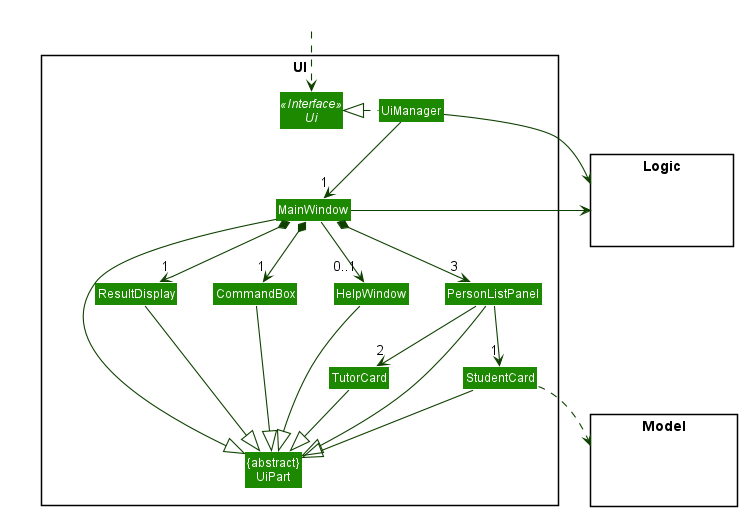

The diagram above was rendered by PlantUML. Its source (embedded in the PNG):
@startuml
!include style.puml
skinparam arrowThickness 1.1
skinparam arrowColor UI_COLOR_T4
skinparam classBackgroundColor UI_COLOR

package UI <<Rectangle>>{
Interface Ui <<Interface>>
Class "{abstract}\nUiPart" as UiPart
Class UiManager
Class MainWindow
Class HelpWindow
Class ResultDisplay
Class PersonListPanel
Class StudentCard
Class TutorCard
Class CommandBox
}

package Model <<Rectangle>> {
Class HiddenModel #FFFFFF
}

package Logic <<Rectangle>> {
Class HiddenLogic #FFFFFF
}

Class HiddenOutside #FFFFFF
HiddenOutside ..> Ui

UiManager .left.|> Ui
UiManager -down-> "1" MainWindow
MainWindow *-down->  "1" CommandBox
MainWindow *-down-> "1" ResultDisplay
MainWindow *-down-> "3" PersonListPanel
MainWindow --> "0..1" HelpWindow

PersonListPanel -down-> "1" StudentCard
PersonListPanel -down-> "2" TutorCard

MainWindow -left-|> UiPart

ResultDisplay --|> UiPart
CommandBox --|> UiPart
PersonListPanel --|> UiPart
StudentCard --|> UiPart
TutorCard --|> UiPart
HelpWindow --|> UiPart

StudentCard ..> Model
UiManager -right-> Logic
MainWindow -left-> Logic

PersonListPanel -[hidden]left- HelpWindow
HelpWindow -[hidden]left- CommandBox
CommandBox -[hidden]left- ResultDisplay

MainWindow -[hidden]-|> UiPart
@enduml